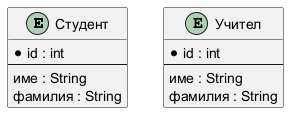

The diagram above was rendered by PlantUML. Its source (embedded in the PNG):
@startuml
entity "Студент" as Student {
  * id : int
  --
  име : String
  фамилия : String
}

entity "Учител" as Teacher {
  * id : int
  --
  име : String
  фамилия : String
}
@enduml